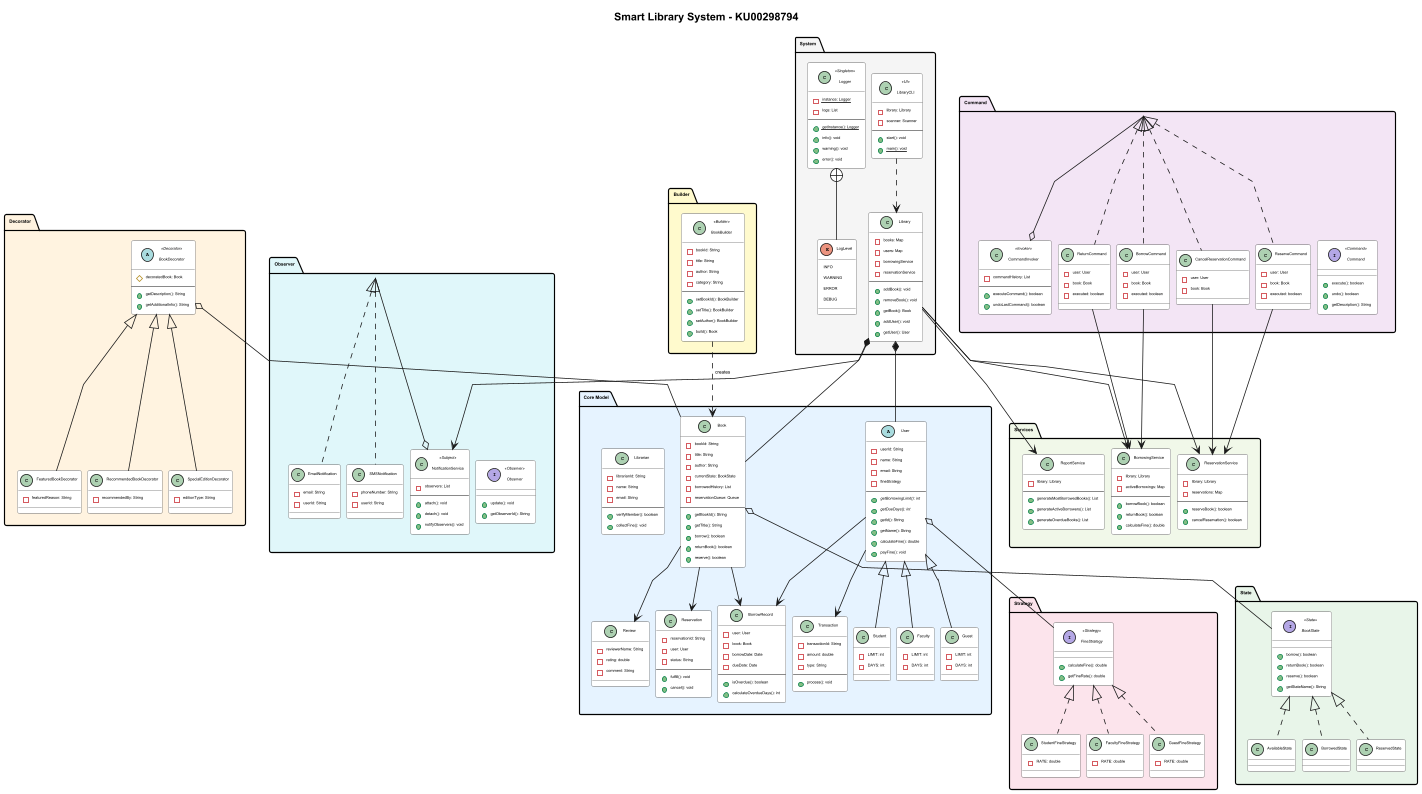

The diagram above was rendered by PlantUML. Its source (embedded in the PNG):
@startuml
' A4 Landscape: 297mm x 210mm @ 96 DPI = 1123 x 794 pixels
scale max 1123 width
scale max 794 height

skinparam backgroundColor white
skinparam classBackgroundColor white
skinparam classBorderColor #666666
skinparam shadowing false
skinparam linetype polyline
skinparam defaultFontSize 6
skinparam classFontSize 7
skinparam classAttributeFontSize 5
skinparam classStereotypeFontSize 5
skinparam packageFontSize 6
skinparam nodesep 8
skinparam ranksep 8
skinparam padding 2

title Smart Library System - KU00298794

' ===== BUILDER =====
package "Builder" #FFFACD {
  class BookBuilder <<Builder>> {
    -bookId: String
    -title: String
    -author: String
    -category: String
    --
    +setBookId(): BookBuilder
    +setTitle(): BookBuilder
    +setAuthor(): BookBuilder
    +build(): Book
  }
}

' ===== CORE =====
package "Core Model" #E6F3FF {
  abstract class User {
    -userId: String
    -name: String
    -email: String
    -fineStrategy
    --
    +{abstract} getBorrowingLimit(): int
    +{abstract} getDueDays(): int
    +getId(): String
    +getName(): String
    +calculateFine(): double
    +payFine(): void
  }
  class Student {
    -LIMIT: int
    -DAYS: int
  }
  class Faculty {
    -LIMIT: int
    -DAYS: int
  }
  class Guest {
    -LIMIT: int
    -DAYS: int
  }

  class Book {
    -bookId: String
    -title: String
    -author: String
    -currentState: BookState
    -borrowedHistory: List
    -reservationQueue: Queue
    --
    +getBookId(): String
    +getTitle(): String
    +borrow(): boolean
    +returnBook(): boolean
    +reserve(): boolean
  }

  class Librarian {
    -librarianId: String
    -name: String
    -email: String
    --
    +verifyMember(): boolean
    +collectFine(): void
  }

  class BorrowRecord {
    -user: User
    -book: Book
    -borrowDate: Date
    -dueDate: Date
    --
    +isOverdue(): boolean
    +calculateOverdueDays(): int
  }

  class Reservation {
    -reservationId: String
    -user: User
    -status: String
    --
    +fulfill(): void
    +cancel(): void
  }

  class Transaction {
    -transactionId: String
    -amount: double
    -type: String
    --
    +process(): void
  }

  class Review {
    -reviewerName: String
    -rating: double
    -comment: String
  }
}

' ===== STATE =====
package "State" #E8F5E9 {
  interface BookState <<State>> {
    +borrow(): boolean
    +returnBook(): boolean
    +reserve(): boolean
    +getStateName(): String
  }
  class AvailableState
  class BorrowedState
  class ReservedState
}

' ===== STRATEGY =====
package "Strategy" #FCE4EC {
  interface FineStrategy <<Strategy>> {
    +calculateFine(): double
    +getFineRate(): double
  }
  class StudentFineStrategy {
    -RATE: double
  }
  class FacultyFineStrategy {
    -RATE: double
  }
  class GuestFineStrategy {
    -RATE: double
  }
}

' ===== DECORATOR =====
package "Decorator" #FFF3E0 {
  abstract class BookDecorator <<Decorator>> {
    #decoratedBook: Book
    --
    +getDescription(): String
    +getAdditionalInfo(): String
  }
  class FeaturedBookDecorator {
    -featuredReason: String
  }
  class RecommendedBookDecorator {
    -recommendedBy: String
  }
  class SpecialEditionDecorator {
    -editionType: String
  }
}

' ===== OBSERVER =====
package "Observer" #E0F7FA {
  interface Observer <<Observer>> {
    +update(): void
    +getObserverId(): String
  }
  class NotificationService <<Subject>> {
    -observers: List
    --
    +attach(): void
    +detach(): void
    +notifyObservers(): void
  }
  class EmailNotification {
    -email: String
    -userId: String
  }
  class SMSNotification {
    -phoneNumber: String
    -userId: String
  }
}

' ===== COMMAND =====
package "Command" #F3E5F5 {
  interface Command <<Command>> {
    +execute(): boolean
    +undo(): boolean
    +getDescription(): String
  }
  class BorrowCommand {
    -user: User
    -book: Book
    -executed: boolean
  }
  class ReturnCommand {
    -user: User
    -book: Book
    -executed: boolean
  }
  class ReserveCommand {
    -user: User
    -book: Book
    -executed: boolean
  }
  class CancelReservationCommand {
    -user: User
    -book: Book
  }
  class CommandInvoker <<Invoker>> {
    -commandHistory: List
    --
    +executeCommand(): boolean
    +undoLastCommand(): boolean
  }
}

' ===== SYSTEM =====
package "System" #F5F5F5 {
  class Library {
    -books: Map
    -users: Map
    -borrowingService
    -reservationService
    --
    +addBook(): void
    +removeBook(): void
    +getBook(): Book
    +addUser(): void
    +getUser(): User
  }

  class LibraryCLI <<UI>> {
    -library: Library
    -scanner: Scanner
    --
    +start(): void
    +{static} main(): void
  }

  class Logger <<Singleton>> {
    -{static} instance: Logger
    -logs: List
    --
    +{static} getInstance(): Logger
    +info(): void
    +warning(): void
    +error(): void
  }
  enum LogLevel {
    INFO
    WARNING
    ERROR
    DEBUG
  }
}

' ===== SERVICES =====
package "Services" #F1F8E9 {
  class BorrowingService {
    -library: Library
    -activeBorrowings: Map
    --
    +borrowBook(): boolean
    +returnBook(): boolean
    +calculateFine(): double
  }
  class ReservationService {
    -library: Library
    -reservations: Map
    --
    +reserveBook(): boolean
    +cancelReservation(): boolean
  }
  class ReportService {
    -library: Library
    --
    +generateMostBorrowedBooks(): List
    +generateActiveBorrowers(): List
    +generateOverdueBooks(): List
  }
}

' ===== RELATIONSHIPS =====
BookBuilder ..> Book : creates
User <|-- Student
User <|-- Faculty
User <|-- Guest
BookState <|.. AvailableState
BookState <|.. BorrowedState
BookState <|.. ReservedState
Book o-- BookState
FineStrategy <|.. StudentFineStrategy
FineStrategy <|.. FacultyFineStrategy
FineStrategy <|.. GuestFineStrategy
User o-- FineStrategy
BookDecorator <|-- FeaturedBookDecorator
BookDecorator <|-- RecommendedBookDecorator
BookDecorator <|-- SpecialEditionDecorator
BookDecorator o-- Book
Observer <|.. EmailNotification
Observer <|.. SMSNotification
NotificationService o-- Observer
Command <|.. BorrowCommand
Command <|.. ReturnCommand
Command <|.. ReserveCommand
Command <|.. CancelReservationCommand
CommandInvoker o-- Command
Library *-- Book
Library *-- User
Library --> BorrowingService
Library --> ReservationService
Library --> ReportService
Library --> NotificationService
LibraryCLI ..> Library
Logger +-- LogLevel
User --> BorrowRecord
User --> Transaction
Book --> BorrowRecord
Book --> Reservation
Book --> Review
BorrowCommand --> BorrowingService
ReturnCommand --> BorrowingService
ReserveCommand --> ReservationService
CancelReservationCommand --> ReservationService

@enduml